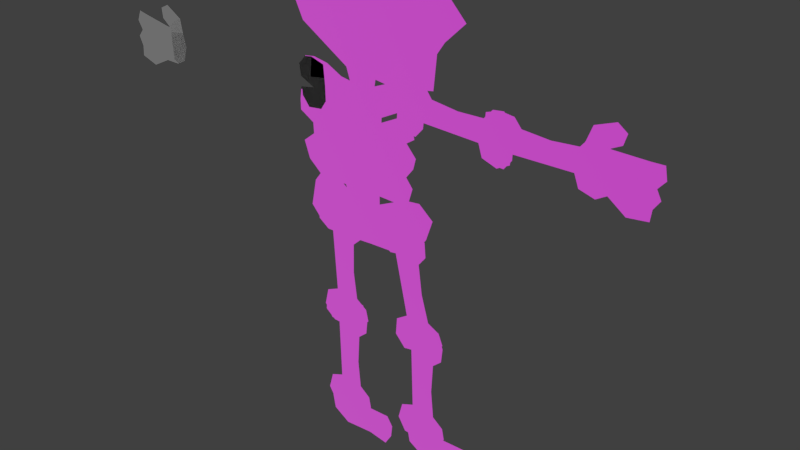 # Source: 03_Skeleton_Animated.blend  (saved by Blender 2.79.0; exported with 4.5.12 LTS)
import bpy
from mathutils import Matrix  # noqa: F401  (used for matrix-valued properties, if any)

bpy.ops.wm.read_factory_settings(use_empty=True)
scene = bpy.context.scene
scene.name = 'Scene'

# ---- collections
col_collection_1 = bpy.data.collections.new('Collection 1'); scene.collection.children.link(col_collection_1)

# ---- images (referenced by path relative to the original .blend; pixels are not part of the script)
import os
ASSET_DIR = os.environ.get("B2B_ASSET_DIR", "")  # directory of the original .blend (textures are referenced by path, not embedded)
HERE = os.path.dirname(os.path.abspath(__file__))  # packed textures are extracted next to this script under _unpacked/

def load_image(name, relpath, width, height, colorspace="sRGB"):
    """Load a texture the original file referenced (path relative to the .blend, or extracted next to this script)."""
    p = next((c for c in (os.path.join(HERE, relpath), os.path.join(ASSET_DIR, relpath)) if relpath and os.path.exists(c)), "")
    if p:
        img = bpy.data.images.load(p, check_existing=True)
        img.name = name
    else:  # same state as the original file: an image datablock whose file is absent (Cycles renders it pink)
        img = bpy.data.images.new(name, width, height)
        img.source = "FILE"
        img.filepath = "//" + (relpath or name)
    img.colorspace_settings.name = colorspace
    return img
img_skeleton_png = load_image('Skeleton.png', 'Skeleton.png', 1024, 1024, 'sRGB')

# ---- materials (node trees are filled in below, after node groups)
mat_material_001 = bpy.data.materials.new('Material.001')
mat_material_001.alpha_threshold = 0.0
mat_material_001.roughness = 0.5

# ---- node groups
ng_alphablend = bpy.data.node_groups.new('AlphaBlend', 'ShaderNodeTree')
_s = ng_alphablend.interface.new_socket(name='Shader', in_out='OUTPUT', socket_type='NodeSocketShader')
_s = ng_alphablend.interface.new_socket(name='Shader', in_out='INPUT', socket_type='NodeSocketShader')
_s = ng_alphablend.interface.new_socket(name='Alpha', in_out='INPUT', socket_type='NodeSocketFloat')
_s.subtype = 'FACTOR'
_s.default_value = 1.0
_s.min_value = 0.0
_s.max_value = 1.0
_N = ng_alphablend.nodes; _L = ng_alphablend.links
n0 = _N.new('ShaderNodeBsdfTransparent'); n0.name = 'Transparent BSDF'; n0.location = (-147, -61)
n1 = _N.new('NodeGroupInput'); n1.name = 'Group Input'; n1.location = (-291, 147)
n2 = _N.new('NodeGroupOutput'); n2.name = 'Group Output'; n2.location = (345, -29)
n3 = _N.new('ShaderNodeMixShader'); n3.name = 'Mix Shader'; n3.location = (137, -24)
_L.new(n0.outputs[0], n3.inputs[1])
_L.new(n3.outputs[0], n2.inputs[0])
_L.new(n1.outputs[0], n3.inputs[2])
_L.new(n1.outputs[1], n3.inputs[0])
n2.is_active_output = True
ng_emissive = bpy.data.node_groups.new('Emissive', 'ShaderNodeTree')
_s = ng_emissive.interface.new_socket(name='Emission', in_out='OUTPUT', socket_type='NodeSocketShader')
_s = ng_emissive.interface.new_socket(name='Color', in_out='INPUT', socket_type='NodeSocketColor')
_s.default_value = (0.8, 0.8, 0.8, 1.0)
_s = ng_emissive.interface.new_socket(name='Factor', in_out='INPUT', socket_type='NodeSocketColor')
_N = ng_emissive.nodes; _L = ng_emissive.links
n0 = _N.new('NodeGroupOutput'); n0.name = 'Group Output'; n0.location = (261, -8)
n1 = _N.new('NodeGroupInput'); n1.name = 'Group Input'; n1.location = (-483, 17)
n2 = _N.new('ShaderNodeMix'); n2.name = 'Mix'; n2.location = (-211, 6)
n2.data_type = 'RGBA'
n2.blend_type = 'MULTIPLY'
n2.inputs[0].default_value = 1.0
n3 = _N.new('ShaderNodeEmission'); n3.name = 'Emission'; n3.location = (6, 10)
_L.new(n3.outputs[0], n0.inputs[0])
_L.new(n2.outputs[2], n3.inputs[0])
_L.new(n1.outputs[0], n2.inputs[6])
_L.new(n1.outputs[1], n2.inputs[7])
n0.is_active_output = True
ng_alphamask = bpy.data.node_groups.new('AlphaMask', 'ShaderNodeTree')
_s = ng_alphamask.interface.new_socket(name='Shader', in_out='OUTPUT', socket_type='NodeSocketShader')
_s = ng_alphamask.interface.new_socket(name='Shader', in_out='INPUT', socket_type='NodeSocketShader')
_s = ng_alphamask.interface.new_socket(name='Alpha', in_out='INPUT', socket_type='NodeSocketFloat')
_s.default_value = 1.0
_s.min_value = 0.0
_s.max_value = 1.0
_s = ng_alphamask.interface.new_socket(name='AlphaCutoff', in_out='INPUT', socket_type='NodeSocketFloat')
_s.default_value = 0.5
_s.min_value = 0.0
_s.max_value = 1.0
_N = ng_alphamask.nodes; _L = ng_alphamask.links
n0 = _N.new('NodeGroupOutput'); n0.name = 'Group Output'; n0.location = (308, -58)
n1 = _N.new('ShaderNodeMath'); n1.name = 'Math'; n1.location = (-117, 182)
n1.operation = 'LESS_THAN'
n2 = _N.new('ShaderNodeBsdfTransparent'); n2.name = 'Transparent BSDF'; n2.location = (-124, -163)
n3 = _N.new('NodeGroupInput'); n3.name = 'Group Input'; n3.location = (-364, 23)
n4 = _N.new('ShaderNodeMixShader'); n4.name = 'Mix Shader'; n4.location = (105, -44)
_L.new(n2.outputs[0], n4.inputs[2])
_L.new(n3.outputs[0], n4.inputs[1])
_L.new(n3.outputs[1], n1.inputs[0])
_L.new(n3.outputs[2], n1.inputs[1])
_L.new(n4.outputs[0], n0.inputs[0])
_L.new(n1.outputs[0], n4.inputs[0])
n0.is_active_output = True
ng_specular = bpy.data.node_groups.new('Specular', 'ShaderNodeTree')
_s = ng_specular.interface.new_socket(name='Shader', in_out='OUTPUT', socket_type='NodeSocketShader')
_s = ng_specular.interface.new_socket(name='Normal', in_out='INPUT', socket_type='NodeSocketVector')
_s.min_value = -1.0
_s.max_value = 1.0
_s.hide_value = True
_s = ng_specular.interface.new_socket(name='Roughness', in_out='INPUT', socket_type='NodeSocketFloat')
_s.min_value = 0.0
_s.max_value = 1.0
_N = ng_specular.nodes; _L = ng_specular.links
n0 = _N.new('NodeGroupOutput'); n0.name = 'Group Output'; n0.location = (320, 0)
n1 = _N.new('ShaderNodeBsdfAnisotropic'); n1.name = 'Glossy BSDF'; n1.location = (96, 28)
n1.distribution = 'GGX'
n1.inputs[0].default_value = (1.0, 1.0, 1.0, 1.0)
n2 = _N.new('ShaderNodeMath'); n2.name = 'Math'; n2.location = (-112, -91)
n2.operation = 'POWER'
n2.use_clamp = True
n2.inputs[1].default_value = 2.0
n3 = _N.new('NodeGroupInput'); n3.name = 'Group Input'; n3.location = (-656, 59)
n4 = _N.new('ShaderNodeMath'); n4.name = 'Math.001'; n4.location = (0, 0)
n4.operation = 'POWER'
_L.new(n1.outputs[0], n0.inputs[0])
_L.new(n3.outputs[0], n1.inputs[4])
_L.new(n3.outputs[1], n2.inputs[0])
_L.new(n2.outputs[0], n4.inputs[0])
_L.new(n4.outputs[0], n1.inputs[1])
n0.is_active_output = True
ng_lambert = bpy.data.node_groups.new('Lambert', 'ShaderNodeTree')
_s = ng_lambert.interface.new_socket(name='Shader', in_out='OUTPUT', socket_type='NodeSocketShader')
_s = ng_lambert.interface.new_socket(name='Color', in_out='INPUT', socket_type='NodeSocketColor')
_s.default_value = (1.0, 1.0, 1.0, 1.0)
_s = ng_lambert.interface.new_socket(name='Normal', in_out='INPUT', socket_type='NodeSocketVector')
_s.default_value = (0.0, 1.0, 0.0)
_s.min_value = -1.0
_s.max_value = 1.0
_s.hide_value = True
_s = ng_lambert.interface.new_socket(name='Metallic', in_out='INPUT', socket_type='NodeSocketFloat')
_s.min_value = 0.0
_s.max_value = 1.0
_N = ng_lambert.nodes; _L = ng_lambert.links
n0 = _N.new('NodeGroupOutput'); n0.name = 'Group Output'; n0.location = (598, 215)
n1 = _N.new('ShaderNodeMix'); n1.name = 'Mix.001'; n1.location = (99, 184)
n1.data_type = 'RGBA'
n1.blend_type = 'MULTIPLY'
n1.inputs[7].default_value = (1.0, 1.0, 1.0, 1.0)
n2 = _N.new('ShaderNodeMath'); n2.name = 'Math'; n2.location = (-165, -52)
n2.operation = 'SUBTRACT'
n2.inputs[0].default_value = 1.0
n3 = _N.new('ShaderNodeBsdfDiffuse'); n3.name = 'Diffuse BSDF.001'; n3.location = (360, 374)
n4 = _N.new('NodeGroupInput'); n4.name = 'Group Input'; n4.location = (-584, 199)
_L.new(n4.outputs[1], n3.inputs[2])
_L.new(n4.outputs[2], n2.inputs[1])
_L.new(n3.outputs[0], n0.inputs[0])
_L.new(n2.outputs[0], n1.inputs[0])
_L.new(n1.outputs[2], n3.inputs[0])
_L.new(n4.outputs[0], n1.inputs[6])
n0.is_active_output = True
ng_fresnel = bpy.data.node_groups.new('Fresnel', 'ShaderNodeTree')
_s = ng_fresnel.interface.new_socket(name='Fresnel', in_out='OUTPUT', socket_type='NodeSocketFloat')
_s.min_value = 0.0
_s.max_value = 0.0
_s = ng_fresnel.interface.new_socket(name='F0', in_out='INPUT', socket_type='NodeSocketFloat')
_s.default_value = 0.04
_s.min_value = 0.0
_s.max_value = 1.0
_N = ng_fresnel.nodes; _L = ng_fresnel.links
n0 = _N.new('ShaderNodeMath'); n0.name = 'Math.001'; n0.location = (-97, -133)
n0.operation = 'SUBTRACT'
n0.inputs[0].default_value = 1.0
n1 = _N.new('ShaderNodeMath'); n1.name = 'Math.002'; n1.location = (94, -134)
n1.operation = 'POWER'
n1.inputs[1].default_value = 5.0
n2 = _N.new('ShaderNodeMath'); n2.name = 'Math.003'; n2.location = (301, 5)
n2.operation = 'MULTIPLY'
n3 = _N.new('ShaderNodeMath'); n3.name = 'Math.004'; n3.location = (497, 142)
n4 = _N.new('ShaderNodeMath'); n4.name = 'Math'; n4.location = (21, 48)
n4.operation = 'SUBTRACT'
n4.inputs[0].default_value = 1.0
n5 = _N.new('NodeGroupOutput'); n5.name = 'Group Output'; n5.location = (733, 0)
n6 = _N.new('ShaderNodeVectorMath'); n6.name = 'Vector Math'; n6.location = (-286, -138)
n6.operation = 'DOT_PRODUCT'
n7 = _N.new('NodeGroupInput'); n7.name = 'Group Input'; n7.location = (-789, 208)
n8 = _N.new('ShaderNodeNewGeometry'); n8.name = 'Geometry'; n8.location = (-673, -98)
_L.new(n0.outputs[0], n1.inputs[0])
_L.new(n1.outputs[0], n2.inputs[1])
_L.new(n4.outputs[0], n2.inputs[0])
_L.new(n2.outputs[0], n3.inputs[1])
_L.new(n3.outputs[0], n5.inputs[0])
_L.new(n6.outputs[1], n0.inputs[1])
_L.new(n7.outputs[0], n4.inputs[1])
_L.new(n7.outputs[0], n3.inputs[0])
_L.new(n8.outputs[1], n6.inputs[0])
_L.new(n8.outputs[4], n6.inputs[1])
n5.is_active_output = True
ng_occlusion = bpy.data.node_groups.new('Occlusion', 'ShaderNodeTree')
_s = ng_occlusion.interface.new_socket(name='Shader', in_out='OUTPUT', socket_type='NodeSocketShader')
_s = ng_occlusion.interface.new_socket(name='Shader', in_out='INPUT', socket_type='NodeSocketShader')
_s = ng_occlusion.interface.new_socket(name='Normal', in_out='INPUT', socket_type='NodeSocketVector')
_s.default_value = (0.0, 1.0, 0.0)
_s.min_value = -1.0
_s.max_value = 1.0
_s.hide_value = True
_s = ng_occlusion.interface.new_socket(name='Occlusion', in_out='INPUT', socket_type='NodeSocketFloat')
_s.subtype = 'FACTOR'
_s.default_value = 1.0
_s.min_value = 0.0
_s.max_value = 1.0
_s = ng_occlusion.interface.new_socket(name='Strength', in_out='INPUT', socket_type='NodeSocketFloat')
_s.subtype = 'FACTOR'
_s.min_value = 0.0
_s.max_value = 1.0
_N = ng_occlusion.nodes; _L = ng_occlusion.links
n0 = _N.new('NodeGroupOutput'); n0.name = 'Group Output'; n0.location = (412, -21)
n1 = _N.new('ShaderNodeBsdfDiffuse'); n1.name = 'Diffuse BSDF'; n1.location = (-246, 91)
n1.inputs[0].default_value = (0.0, 0.0, 0.0, 1.0)
n2 = _N.new('ShaderNodeMixShader'); n2.name = 'Mix Shader.001'; n2.location = (-23, 251)
n3 = _N.new('ShaderNodeMixShader'); n3.name = 'Mix Shader'; n3.location = (186, -19)
n4 = _N.new('NodeGroupInput'); n4.name = 'Group Input'; n4.location = (-766, 23)
_L.new(n3.outputs[0], n0.inputs[0])
_L.new(n1.outputs[0], n2.inputs[2])
_L.new(n2.outputs[0], n3.inputs[1])
_L.new(n4.outputs[0], n2.inputs[1])
_L.new(n4.outputs[1], n1.inputs[2])
_L.new(n4.outputs[2], n2.inputs[0])
_L.new(n4.outputs[3], n3.inputs[0])
_L.new(n4.outputs[0], n3.inputs[2])
n0.is_active_output = True
ng_gltf_metallic_roughness = bpy.data.node_groups.new('glTF Metallic Roughness', 'ShaderNodeTree')
_s = ng_gltf_metallic_roughness.interface.new_socket(name='Shader', in_out='OUTPUT', socket_type='NodeSocketShader')
_s = ng_gltf_metallic_roughness.interface.new_socket(name='BaseColor', in_out='INPUT', socket_type='NodeSocketColor')
_s.default_value = (1.0, 1.0, 1.0, 1.0)
_s = ng_gltf_metallic_roughness.interface.new_socket(name='BaseColorFactor', in_out='INPUT', socket_type='NodeSocketColor')
_s.default_value = (1.0, 1.0, 1.0, 1.0)
_s = ng_gltf_metallic_roughness.interface.new_socket(name='MetallicRoughness', in_out='INPUT', socket_type='NodeSocketColor')
_s.default_value = (1.0, 1.0, 1.0, 1.0)
_s = ng_gltf_metallic_roughness.interface.new_socket(name='MetallicFactor', in_out='INPUT', socket_type='NodeSocketFloat')
_s.subtype = 'FACTOR'
_s.default_value = 1.0
_s.min_value = 0.0
_s.max_value = 1.0
_s = ng_gltf_metallic_roughness.interface.new_socket(name='RoughnessFactor', in_out='INPUT', socket_type='NodeSocketFloat')
_s.subtype = 'FACTOR'
_s.default_value = 1.0
_s.min_value = 0.0
_s.max_value = 1.0
_s = ng_gltf_metallic_roughness.interface.new_socket(name='Normal', in_out='INPUT', socket_type='NodeSocketColor')
_s.default_value = (0.5, 0.5, 1.0, 1.0)
_s = ng_gltf_metallic_roughness.interface.new_socket(name='NormalScale', in_out='INPUT', socket_type='NodeSocketFloat')
_s.default_value = 1.0
_s.min_value = -1e+04
_s.max_value = 1e+04
_s = ng_gltf_metallic_roughness.interface.new_socket(name='Occlusion', in_out='INPUT', socket_type='NodeSocketColor')
_s.default_value = (1.0, 1.0, 1.0, 1.0)
_s = ng_gltf_metallic_roughness.interface.new_socket(name='OcclusionStrength', in_out='INPUT', socket_type='NodeSocketFloat')
_s.subtype = 'FACTOR'
_s.default_value = 1.0
_s.min_value = 0.0
_s.max_value = 1.0
_s = ng_gltf_metallic_roughness.interface.new_socket(name='Emissive', in_out='INPUT', socket_type='NodeSocketColor')
_s.default_value = (1.0, 1.0, 1.0, 1.0)
_s = ng_gltf_metallic_roughness.interface.new_socket(name='EmissiveFactor', in_out='INPUT', socket_type='NodeSocketColor')
_s = ng_gltf_metallic_roughness.interface.new_socket(name='Alpha', in_out='INPUT', socket_type='NodeSocketFloat')
_s.subtype = 'FACTOR'
_s.default_value = 1.0
_s.min_value = 0.0
_s.max_value = 1.0
_s = ng_gltf_metallic_roughness.interface.new_socket(name='AlphaCutoff', in_out='INPUT', socket_type='NodeSocketFloat')
_s.default_value = 0.5
_s.min_value = 0.0
_s.max_value = 1.1
_s = ng_gltf_metallic_roughness.interface.new_socket(name='AlphaMode', in_out='INPUT', socket_type='NodeSocketFloat')
_s.subtype = 'FACTOR'
_s.min_value = 0.0
_s.max_value = 1.0
_s = ng_gltf_metallic_roughness.interface.new_socket(name='DoubleSided', in_out='INPUT', socket_type='NodeSocketFloat')
_s.subtype = 'FACTOR'
_s.min_value = 0.0
_s.max_value = 1.0
_s = ng_gltf_metallic_roughness.interface.new_socket(name='Use COLOR_0', in_out='INPUT', socket_type='NodeSocketFloat')
_s.subtype = 'FACTOR'
_s.min_value = 0.0
_s.max_value = 1.0
_s = ng_gltf_metallic_roughness.interface.new_socket(name='COLOR_0', in_out='INPUT', socket_type='NodeSocketColor')
_N = ng_gltf_metallic_roughness.nodes; _L = ng_gltf_metallic_roughness.links
n0 = _N.new('NodeFrame'); n0.name = 'Frame.001'; n0.location = (-1602, -141)
n0.label = 'Final Metallic'
n0.width = 200
n1 = _N.new('NodeFrame'); n1.name = 'Frame.002'; n1.location = (-1608, -457)
n1.label = 'Final Rougness'
n1.width = 200
n2 = _N.new('NodeFrame'); n2.name = 'Frame.005'; n2.location = (-1842, 280)
n2.label = 'Final Normal'
n2.width = 1085
n3 = _N.new('NodeFrame'); n3.name = 'Frame  Lambert Cook Torrance'; n3.location = (-462, 794)
n3.label = 'Frame  Lambert Cook Torrance'
n3.width = 1392
n4 = _N.new('NodeFrame'); n4.name = 'Frame'; n4.location = (-2631, 1036)
n4.label = 'Final Base Color'
n4.width = 1161
n5 = _N.new('ShaderNodeAddShader'); n5.name = 'Add Shader.001'; n5.location = (1127, -151)
n6 = _N.new('ShaderNodeGroup'); n6.name = 'Group.001'; n6.location = (1448, -7)
n6.width = 224
n6.node_tree = ng_alphablend
n7 = _N.new('ShaderNodeGroup'); n7.name = 'Group.003'; n7.location = (44, -487)
n7.width = 229
n7.node_tree = ng_emissive
n8 = _N.new('ShaderNodeMath'); n8.name = 'Math'; n8.location = (30, -30)
n8.operation = 'MULTIPLY'
n8.use_clamp = True
n9 = _N.new('ShaderNodeGroup'); n9.name = 'Group.002'; n9.location = (1553, -296)
n9.width = 228
n9.node_tree = ng_alphamask
n10 = _N.new('ShaderNodeMath'); n10.name = 'Math.002'; n10.location = (1294, -207)
n10.operation = 'GREATER_THAN'
n10.use_clamp = True
n11 = _N.new('ShaderNodeMath'); n11.name = 'Math.001'; n11.location = (30, -30)
n11.operation = 'MULTIPLY'
n11.use_clamp = True
n12 = _N.new('ShaderNodeSeparateColor'); n12.name = 'Separate RGB'; n12.location = (-1989, -150)
n13 = _N.new('ShaderNodeVectorMath'); n13.name = 'Vector Math'; n13.location = (915, -164)
n13.operation = 'NORMALIZE'
n13.inputs[1].default_value = (0.5, 0.5, 0.5)
n14 = _N.new('ShaderNodeCombineXYZ'); n14.name = 'Combine XYZ'; n14.location = (713, -202)
n15 = _N.new('ShaderNodeMath'); n15.name = 'Math.004'; n15.location = (493, -211)
n15.operation = 'MULTIPLY'
n16 = _N.new('ShaderNodeMath'); n16.name = 'Math.003'; n16.location = (494, -30)
n16.operation = 'MULTIPLY'
n17 = _N.new('ShaderNodeSeparateXYZ'); n17.name = 'Separate XYZ'; n17.location = (273, -232)
n18 = _N.new('ShaderNodeNormalMap'); n18.name = 'Normal Map'; n18.location = (30, -202)
n19 = _N.new('ShaderNodeSeparateColor'); n19.name = 'Separate RGB.001'; n19.location = (-2102, -468)
n20 = _N.new('ShaderNodeGroup'); n20.name = 'Group.005'; n20.location = (30, -649)
n20.width = 258
n20.node_tree = ng_specular
n21 = _N.new('ShaderNodeGroup'); n21.name = 'Group.007'; n21.location = (31, -483)
n21.width = 260
n21.node_tree = ng_lambert
n22 = _N.new('ShaderNodeMath'); n22.name = 'Math.008'; n22.location = (906, -146)
n23 = _N.new('ShaderNodeMixShader'); n23.name = 'Mix Shader'; n23.location = (1222, -395)
n24 = _N.new('ShaderNodeGroup'); n24.name = 'Metal'; n24.location = (31, -350)
n24.label = 'Metal'
n24.width = 264
n24.node_tree = ng_fresnel
n25 = _N.new('ShaderNodeGroup'); n25.name = 'Dielectric'; n25.location = (36, -215)
n25.label = 'Dielectric'
n25.width = 257
n25.node_tree = ng_fresnel
n25.inputs[0].default_value = 0.04
n26 = _N.new('ShaderNodeMath'); n26.name = 'Math.005'; n26.location = (662, -54)
n26.operation = 'MULTIPLY'
n27 = _N.new('ShaderNodeMath'); n27.name = 'Math.006'; n27.location = (659, -245)
n27.operation = 'MULTIPLY'
n28 = _N.new('ShaderNodeMath'); n28.name = 'Math.007'; n28.location = (370, -30)
n28.operation = 'SUBTRACT'
n28.inputs[0].default_value = 1.0
n29 = _N.new('ShaderNodeGroup'); n29.name = 'Group.004'; n29.location = (570, -596)
n29.width = 228
n29.node_tree = ng_occlusion
n30 = _N.new('ShaderNodeMixShader'); n30.name = 'Mix Shader.003'; n30.location = (1897, -139)
n31 = _N.new('NodeGroupOutput'); n31.name = 'Group Output'; n31.location = (2614, -154)
n32 = _N.new('ShaderNodeGroup'); n32.name = 'Group'; n32.location = (2083, -696)
n32.node_tree = ng_alphamask
n32.inputs[1].default_value = 0.0
n32.inputs[2].default_value = 0.5
n33 = _N.new('ShaderNodeMixShader'); n33.name = 'Mix Shader.001'; n33.location = (2335, -399)
n34 = _N.new('ShaderNodeMath'); n34.name = 'Math.010'; n34.location = (1867, -486)
n34.operation = 'MAXIMUM'
n34.use_clamp = True
n35 = _N.new('ShaderNodeMath'); n35.name = 'Math.009'; n35.location = (1427, -530)
n35.operation = 'GREATER_THAN'
n35.use_clamp = True
n36 = _N.new('ShaderNodeMath'); n36.name = 'Math.011'; n36.location = (1655, -683)
n36.operation = 'SUBTRACT'
n36.use_clamp = True
n36.inputs[0].default_value = 1.0
n37 = _N.new('ShaderNodeNewGeometry'); n37.name = 'Geometry'; n37.location = (1432, -730)
n38 = _N.new('ShaderNodeRGBToBW'); n38.name = 'RGB to BW'; n38.location = (991, -359)
n38.label = 'TODO: Check if OK.'
n39 = _N.new('ShaderNodeMix'); n39.name = 'Mix'; n39.location = (823, -274)
n39.data_type = 'RGBA'
n39.blend_type = 'MULTIPLY'
n39.clamp_result = True
n39.inputs[0].default_value = 1.0
n40 = _N.new('ShaderNodeRGB'); n40.name = 'RGB'; n40.location = (30, -30)
n40.outputs[0].default_value = (1.0, 1.0, 1.0, 1.0)
n41 = _N.new('ShaderNodeMath'); n41.name = 'Math.013'; n41.location = (179, -369)
n41.operation = 'GREATER_THAN'
n41.use_clamp = True
n41.inputs[1].default_value = 0.4
n42 = _N.new('ShaderNodeMix'); n42.name = 'Mix.001'; n42.location = (597, -309)
n42.data_type = 'RGBA'
n42.blend_type = 'MULTIPLY'
n42.clamp_result = True
n42.inputs[0].default_value = 1.0
n43 = _N.new('NodeGroupInput'); n43.name = 'Group Input'; n43.location = (-2667, -3)
n44 = _N.new('ShaderNodeMix'); n44.name = 'Mix.002'; n44.location = (358, -173)
n44.data_type = 'RGBA'
n44.blend_type = 'MULTIPLY'
n44.clamp_result = True
n8.parent = n0
n11.parent = n1
n13.parent = n2
n14.parent = n2
n15.parent = n2
n16.parent = n2
n17.parent = n2
n18.parent = n2
n20.parent = n3
n21.parent = n3
n22.parent = n3
n23.parent = n3
n24.parent = n3
n25.parent = n3
n26.parent = n3
n27.parent = n3
n28.parent = n3
n29.parent = n3
n38.parent = n4
n39.parent = n4
n40.parent = n4
n41.parent = n4
n42.parent = n4
n44.parent = n4
_L.new(n21.outputs[0], n29.inputs[0])
_L.new(n7.outputs[0], n5.inputs[1])
_L.new(n43.outputs[8], n29.inputs[3])
_L.new(n43.outputs[9], n7.inputs[0])
_L.new(n43.outputs[10], n7.inputs[1])
_L.new(n8.outputs[0], n21.inputs[2])
_L.new(n5.outputs[0], n6.inputs[0])
_L.new(n29.outputs[0], n23.inputs[1])
_L.new(n43.outputs[0], n39.inputs[6])
_L.new(n39.outputs[2], n21.inputs[0])
_L.new(n20.outputs[0], n23.inputs[2])
_L.new(n39.outputs[2], n38.inputs[0])
_L.new(n43.outputs[3], n8.inputs[1])
_L.new(n43.outputs[4], n11.inputs[1])
_L.new(n11.outputs[0], n20.inputs[1])
_L.new(n5.outputs[0], n9.inputs[0])
_L.new(n43.outputs[11], n6.inputs[1])
_L.new(n43.outputs[11], n9.inputs[1])
_L.new(n43.outputs[12], n9.inputs[2])
_L.new(n6.outputs[0], n30.inputs[1])
_L.new(n9.outputs[0], n30.inputs[2])
_L.new(n43.outputs[13], n10.inputs[0])
_L.new(n10.outputs[0], n30.inputs[0])
_L.new(n13.outputs[0], n21.inputs[1])
_L.new(n13.outputs[0], n20.inputs[0])
_L.new(n13.outputs[0], n29.inputs[1])
_L.new(n14.outputs[0], n13.inputs[0])
_L.new(n43.outputs[6], n16.inputs[1])
_L.new(n17.outputs[0], n16.inputs[0])
_L.new(n16.outputs[0], n14.inputs[0])
_L.new(n17.outputs[2], n14.inputs[2])
_L.new(n15.outputs[0], n14.inputs[1])
_L.new(n17.outputs[1], n15.inputs[0])
_L.new(n43.outputs[6], n15.inputs[1])
_L.new(n38.outputs[0], n24.inputs[0])
_L.new(n23.outputs[0], n5.inputs[0])
_L.new(n24.outputs[0], n27.inputs[0])
_L.new(n8.outputs[0], n27.inputs[1])
_L.new(n8.outputs[0], n28.inputs[1])
_L.new(n25.outputs[0], n26.inputs[0])
_L.new(n28.outputs[0], n26.inputs[1])
_L.new(n26.outputs[0], n22.inputs[0])
_L.new(n27.outputs[0], n22.inputs[1])
_L.new(n22.outputs[0], n23.inputs[0])
_L.new(n43.outputs[2], n12.inputs[0])
_L.new(n18.outputs[0], n17.inputs[0])
_L.new(n43.outputs[5], n18.inputs[1])
_L.new(n43.outputs[7], n19.inputs[0])
_L.new(n19.outputs[0], n29.inputs[2])
_L.new(n12.outputs[1], n11.inputs[0])
_L.new(n12.outputs[2], n8.inputs[0])
_L.new(n43.outputs[14], n35.inputs[0])
_L.new(n33.outputs[0], n31.inputs[0])
_L.new(n30.outputs[0], n33.inputs[2])
_L.new(n32.outputs[0], n33.inputs[1])
_L.new(n35.outputs[0], n34.inputs[0])
_L.new(n34.outputs[0], n33.inputs[0])
_L.new(n36.outputs[0], n34.inputs[1])
_L.new(n37.outputs[6], n36.inputs[1])
_L.new(n43.outputs[1], n42.inputs[6])
_L.new(n42.outputs[2], n39.inputs[7])
_L.new(n40.outputs[0], n44.inputs[6])
_L.new(n44.outputs[2], n42.inputs[7])
_L.new(n43.outputs[15], n41.inputs[0])
_L.new(n41.outputs[0], n44.inputs[0])
_L.new(n43.outputs[16], n44.inputs[7])
n31.is_active_output = True

# ---- material node trees
mat_material_001.use_nodes = True; mat_material_001.node_tree.nodes.clear()
_N = mat_material_001.node_tree.nodes; _L = mat_material_001.node_tree.links
n0 = _N.new('ShaderNodeOutputMaterial'); n0.name = 'Material Output'; n0.location = (300, 300)
n1 = _N.new('ShaderNodeGroup'); n1.name = 'Group'; n1.location = (50, 397)
n1.node_tree = ng_gltf_metallic_roughness
n1.inputs[1].default_value = (1.0, 1.0, 1.0, 1.0)
n1.inputs[2].default_value = (1.0, 1.0, 1.0, 1.0)
n1.inputs[3].default_value = 1.0
n1.inputs[4].default_value = 1.0
n1.inputs[5].default_value = (0.5, 0.5, 1.0, 1.0)
n1.inputs[6].default_value = 1.0
n1.inputs[7].default_value = (1.0, 1.0, 1.0, 1.0)
n1.inputs[8].default_value = 1.0
n1.inputs[9].default_value = (1.0, 1.0, 1.0, 1.0)
n1.inputs[10].default_value = (0.0, 0.0, 0.0, 1.0)
n1.inputs[12].default_value = 0.5
n1.inputs[13].default_value = 0.0
n1.inputs[14].default_value = 0.0
n1.inputs[15].default_value = 0.0
n1.inputs[16].default_value = (0.0, 0.0, 0.0, 1.0)
n2 = _N.new('ShaderNodeTexImage'); n2.name = 'Image Texture'; n2.location = (-318, 369)
n2.width = 140
n2.image = img_skeleton_png
_L.new(n1.outputs[0], n0.inputs[0])
_L.new(n2.outputs[0], n1.inputs[0])
_L.new(n2.outputs[1], n1.inputs[11])
n0.is_active_output = True

# ---- world
world_world = bpy.data.worlds.new('World'); scene.world = world_world
world_world.color = (0.05088, 0.05088, 0.05088)
world_world.use_sun_shadow = False
world_world.sun_shadow_jitter_overblur = 0.0
world_world.cycles.sampling_method = 'MANUAL'

# ---- meshes
me_hipsmesh = bpy.data.meshes.new('HipsMesh')
me_hipsmesh.from_pydata([(-0.2675, 0.0004588, 1.939), (-0.3134, 0.0004588, 2.049), (-0.197, 0.0004588, 2.123), (0.06761, 0.0004588, 2.126), (0.03233, 0.0004588, 1.992), (0.03233, 0.0004588, 1.9), (0.2511, 0.0004588, 1.999), (0.3781, 0.0004588, 2.013), (0.491, 0.0004588, 1.918), (0.438, 0.0004587, 1.763), (0.3393, 0.0004587, 1.629), (0.1946, 0.0004587, 1.576), (-0.05587, 0.0004587, 1.569), (-0.3169, 0.0004587, 1.555), (-0.5145, 0.0004587, 1.597), (-0.6097, 0.0004587, 1.706), (-0.5674, 0.0004588, 1.911), (-0.4827, 0.0004588, 2.02), (-0.3734, 0.0004588, 2.01)], [], [(2, 4, 3), (1, 4, 2), (0, 4, 1), (16, 18, 17), (6, 8, 7), (16, 0, 18), (5, 8, 6), (0, 5, 4), (16, 5, 0), (5, 9, 8), (15, 5, 16), (15, 9, 5), (15, 10, 9), (14, 10, 15), (14, 11, 10), (13, 12, 14), (12, 11, 14)])
_uv = me_hipsmesh.uv_layers.new(name='UVMap')
_uv.uv.foreach_set('vector', [0.6487, 0.2819, 0.7126, 0.2455, 0.7225, 0.2829, 0.6162, 0.2613, 0.7126, 0.2455, 0.6487, 0.2819, 0.629, 0.2307, 0.7126, 0.2455, 0.6162, 0.2613, 0.5453, 0.2229, 0.5994, 0.2504, 0.5689, 0.2534, 0.7737, 0.2475, 0.8406, 0.2248, 0.8091, 0.2514, 0.5453, 0.2229, 0.629, 0.2307, 0.5994, 0.2504, 0.7126, 0.2199, 0.8406, 0.2248, 0.7737, 0.2475, 0.629, 0.2307, 0.7126, 0.2199, 0.7126, 0.2455, 0.5453, 0.2229, 0.7126, 0.2199, 0.629, 0.2307, 0.7126, 0.2199, 0.8258, 0.1815, 0.8406, 0.2248, 0.5335, 0.1658, 0.7126, 0.2199, 0.5453, 0.2229, 0.5335, 0.1658, 0.8258, 0.1815, 0.7126, 0.2199, 0.5335, 0.1658, 0.7983, 0.1441, 0.8258, 0.1815, 0.5601, 0.1353, 0.7983, 0.1441, 0.5335, 0.1658, 0.5601, 0.1353, 0.7579, 0.1294, 0.7983, 0.1441, 0.6152, 0.1235, 0.688, 0.1274, 0.5601, 0.1353, 0.688, 0.1274, 0.7579, 0.1294, 0.5601, 0.1353])
me_hipsmesh.materials.append(mat_material_001)
me_hipsmesh.use_remesh_preserve_volume = False
me_hipsmesh.use_remesh_preserve_attributes = False
me_hipsmesh.use_mirror_vertex_groups = False
me_hipsmesh.update()
me_torsomesh = bpy.data.meshes.new('TorsoMesh')
me_torsomesh.from_pydata([(-0.2184, 0.0004588, 2.733), (-0.2564, 0.0004588, 2.851), (-0.263, 0.0004588, 2.961), (-0.1445, 0.0004588, 3.013), (-0.01644, 0.0004588, 2.944), (0.01505, 0.0004588, 2.841), (-0.002692, 0.0004588, 2.743), (0.2231, 0.0004588, 2.833), (0.3676, 0.0004588, 2.828), (0.3175, 0.0004588, 2.713), (0.2044, 0.0004588, 2.614), (0.05512, 0.0004588, 2.539), (0.05382, 0.0004588, 2.504), (0.2282, 0.0004588, 2.589), (0.3022, 0.0004588, 2.587), (0.3328, 0.0004588, 2.457), (0.2676, 0.0004588, 2.415), (0.3456, 0.0004588, 2.327), (0.325, 0.0004588, 2.247), (0.2657, 0.0004588, 2.172), (0.3197, 0.0004588, 2.103), (0.2876, 0.0004588, 1.998), (0.1625, 0.0004588, 1.957), (-0.1583, 0.0004588, 1.968), (-0.3175, 0.0004588, 1.96), (-0.5113, 0.0004588, 1.971), (-0.6173, 0.0004588, 2.063), (-0.662, 0.0004588, 2.192), (-0.5675, 0.0004588, 2.266), (-0.5715, 0.0004588, 2.347), (-0.6855, 0.0004588, 2.415), (-0.6861, 0.0004588, 2.495), (-0.6721, 0.0004588, 2.587), (-0.5549, 0.0004588, 2.608), (-0.6728, 0.0004588, 2.665), (-0.6836, 0.0004588, 2.754), (-0.6211, 0.0004588, 2.822), (-0.5395, 0.0004588, 2.833), (-0.4203, 0.0004588, 2.811), (-0.2956, 0.0004588, 2.746)], [], [(2, 4, 3), (1, 4, 2), (1, 5, 4), (0, 5, 1), (0, 6, 5), (6, 8, 7), (6, 9, 8), (36, 38, 37), (35, 38, 36), (35, 39, 38), (0, 9, 6), (35, 0, 39), (34, 0, 35), (34, 9, 0), (34, 10, 9), (33, 10, 34), (33, 11, 10), (12, 14, 13), (12, 15, 14), (32, 11, 33), (31, 11, 32), (31, 12, 11), (31, 15, 12), (30, 15, 31), (30, 16, 15), (30, 17, 16), (29, 17, 30), (29, 18, 17), (28, 18, 29), (28, 19, 18), (27, 19, 28), (27, 20, 19), (26, 20, 27), (26, 21, 20), (25, 21, 26), (25, 23, 21), (23, 22, 21), (25, 24, 23)])
_uv = me_torsomesh.uv_layers.new(name='UVMap')
_uv.uv.foreach_set('vector', [0.6487, 0.5899, 0.7176, 0.588, 0.6811, 0.6057, 0.6516, 0.5594, 0.7176, 0.588, 0.6487, 0.5899, 0.6516, 0.5594, 0.7274, 0.5594, 0.7176, 0.588, 0.6634, 0.5269, 0.7274, 0.5594, 0.6516, 0.5594, 0.6634, 0.5269, 0.7235, 0.5319, 0.7274, 0.5594, 0.7235, 0.5319, 0.8258, 0.5594, 0.7855, 0.5594, 0.7235, 0.5319, 0.813, 0.5269, 0.8258, 0.5594, 0.5502, 0.5476, 0.6063, 0.5466, 0.5729, 0.5516, 0.5335, 0.5279, 0.6063, 0.5466, 0.5502, 0.5476, 0.5335, 0.5279, 0.6418, 0.5299, 0.6063, 0.5466, 0.6634, 0.5269, 0.813, 0.5269, 0.7235, 0.5319, 0.5335, 0.5279, 0.6634, 0.5269, 0.6418, 0.5299, 0.5374, 0.5033, 0.6634, 0.5269, 0.5335, 0.5279, 0.5374, 0.5033, 0.813, 0.5269, 0.6634, 0.5269, 0.5374, 0.5033, 0.7825, 0.4981, 0.813, 0.5269, 0.5709, 0.4886, 0.7825, 0.4981, 0.5374, 0.5033, 0.5709, 0.4886, 0.7417, 0.4758, 0.7825, 0.4981, 0.7417, 0.4659, 0.8101, 0.4915, 0.7894, 0.4915, 0.7417, 0.4659, 0.8199, 0.4558, 0.8101, 0.4915, 0.5384, 0.4817, 0.7417, 0.4758, 0.5709, 0.4886, 0.5355, 0.4558, 0.7417, 0.4758, 0.5384, 0.4817, 0.5355, 0.4558, 0.7417, 0.4659, 0.7417, 0.4758, 0.5355, 0.4558, 0.8199, 0.4558, 0.7417, 0.4659, 0.5364, 0.4335, 0.8199, 0.4558, 0.5355, 0.4558, 0.5364, 0.4335, 0.8022, 0.4433, 0.8199, 0.4558, 0.5364, 0.4335, 0.8248, 0.4197, 0.8022, 0.4433, 0.5689, 0.4157, 0.8248, 0.4197, 0.5364, 0.4335, 0.5689, 0.4157, 0.8199, 0.3971, 0.8248, 0.4197, 0.5709, 0.3931, 0.8199, 0.3971, 0.5689, 0.4157, 0.5709, 0.3931, 0.8042, 0.3754, 0.8199, 0.3971, 0.5453, 0.3715, 0.8042, 0.3754, 0.5709, 0.3931, 0.5453, 0.3715, 0.8199, 0.3567, 0.8042, 0.3754, 0.5591, 0.336, 0.8199, 0.3567, 0.5453, 0.3715, 0.5591, 0.336, 0.812, 0.3272, 0.8199, 0.3567, 0.5896, 0.3114, 0.812, 0.3272, 0.5591, 0.336, 0.5896, 0.3114, 0.688, 0.3144, 0.812, 0.3272, 0.688, 0.3144, 0.7776, 0.3144, 0.812, 0.3272, 0.5896, 0.3114, 0.6437, 0.3105, 0.688, 0.3144])
me_torsomesh.materials.append(mat_material_001)
me_torsomesh.use_remesh_preserve_volume = False
me_torsomesh.use_remesh_preserve_attributes = False
me_torsomesh.use_mirror_vertex_groups = False
me_torsomesh.update()
me_headmesh = bpy.data.meshes.new('HeadMesh')
me_headmesh.from_pydata([(-0.705, 0.0004589, 3.761), (-0.5295, 0.000459, 3.924), (0.0002336, 0.000459, 3.929), (0.4878, 0.0004589, 3.749), (0.5623, 0.0004589, 3.471), (0.722, 0.0004589, 3.302), (0.5647, 0.0004589, 3.153), (0.5069, 0.0004589, 3.07), (0.482, 0.0004589, 2.824), (0.1587, 0.0004589, 2.769), (-0.2522, 0.0004589, 2.827), (-0.6317, 0.0004589, 3.066), (-0.7629, 0.0004589, 3.338), (-0.7731, 0.0004589, 3.636)], [], [(1, 3, 2), (0, 3, 1), (0, 4, 3), (13, 4, 0), (12, 4, 13), (12, 5, 4), (12, 6, 5), (11, 6, 12), (11, 7, 6), (11, 8, 7), (10, 8, 11), (10, 9, 8)])
_uv = me_headmesh.uv_layers.new(name='UVMap')
_uv.uv.foreach_set('vector', [0.1792, 0.9324, 0.4646, 0.894, 0.3268, 0.9393, 0.1319, 0.8851, 0.4646, 0.894, 0.1792, 0.9324, 0.1319, 0.8851, 0.4882, 0.8172, 0.4646, 0.894, 0.1142, 0.8497, 0.4882, 0.8172, 0.1319, 0.8851, 0.1201, 0.7667, 0.4882, 0.8172, 0.1142, 0.8497, 0.1201, 0.7667, 0.5345, 0.772, 0.4882, 0.8172, 0.1201, 0.7667, 0.4922, 0.7287, 0.5345, 0.772, 0.1595, 0.6923, 0.4922, 0.7287, 0.1201, 0.7667, 0.1595, 0.6923, 0.4769, 0.7051, 0.4922, 0.7287, 0.1595, 0.6923, 0.4725, 0.6362, 0.4769, 0.7051, 0.2677, 0.6293, 0.4725, 0.6362, 0.1595, 0.6923, 0.2677, 0.6293, 0.3829, 0.6175, 0.4725, 0.6362])
me_headmesh.materials.append(mat_material_001)
me_headmesh.use_remesh_preserve_volume = False
me_headmesh.use_remesh_preserve_attributes = False
me_headmesh.use_mirror_vertex_groups = False
me_headmesh.update()
me_rightarmmesh = bpy.data.meshes.new('RightArmMesh')
me_rightarmmesh.from_pydata([(0.1927, 0.0004588, 2.677), (0.211, 0.0004588, 2.824), (0.3208, 0.0004588, 2.852), (0.4207, 0.0004588, 2.834), (0.4705, 0.0004588, 2.766), (0.6762, 0.0004588, 2.739), (0.8703, 0.0004588, 2.743), (0.9351, 0.0004588, 2.814), (1.016, 0.0004588, 2.824), (1.094, 0.0004588, 2.746), (1.088, 0.0004588, 2.623), (1.076, 0.0004588, 2.49), (0.9793, 0.0004588, 2.441), (0.8668, 0.0004588, 2.48), (0.8371, 0.0004588, 2.573), (0.407, 0.0004588, 2.592), (0.4025, 0.0004588, 2.55), (0.3403, 0.0004588, 2.48), (0.228, 0.0004588, 2.497), (0.1857, 0.0004588, 2.566)], [], [(19, 1, 0), (19, 2, 1), (18, 2, 19), (17, 2, 18), (17, 3, 2), (16, 3, 17), (16, 15, 3), (15, 4, 3), (14, 4, 15), (14, 5, 4), (14, 6, 5), (13, 6, 14), (13, 7, 6), (12, 7, 13), (12, 8, 7), (12, 9, 8), (11, 9, 12), (11, 10, 9)])
_uv = me_rightarmmesh.uv_layers.new(name='UVMap')
_uv.uv.foreach_set('vector', [0.1939, 0.5575, 0.2973, 0.5584, 0.2382, 0.5594, 0.1939, 0.5575, 0.313, 0.5161, 0.2973, 0.5584, 0.1683, 0.5378, 0.313, 0.5161, 0.1939, 0.5575, 0.1664, 0.4925, 0.313, 0.5161, 0.1683, 0.5378, 0.1664, 0.4925, 0.3101, 0.4758, 0.313, 0.5161, 0.1969, 0.4709, 0.3101, 0.4758, 0.1664, 0.4925, 0.1969, 0.4709, 0.2136, 0.4709, 0.3101, 0.4758, 0.2136, 0.4709, 0.2855, 0.4531, 0.3101, 0.4758, 0.2244, 0.2996, 0.2855, 0.4531, 0.2136, 0.4709, 0.2244, 0.2996, 0.2835, 0.3705, 0.2855, 0.4531, 0.2244, 0.2996, 0.2933, 0.2937, 0.2835, 0.3705, 0.189, 0.2839, 0.2933, 0.2937, 0.2244, 0.2996, 0.189, 0.2839, 0.3243, 0.2711, 0.2933, 0.2937, 0.1782, 0.2376, 0.3243, 0.2711, 0.189, 0.2839, 0.1782, 0.2376, 0.3317, 0.2396, 0.3243, 0.2711, 0.1782, 0.2376, 0.3042, 0.2052, 0.3317, 0.2396, 0.2018, 0.2012, 0.3042, 0.2052, 0.1782, 0.2376, 0.2018, 0.2012, 0.2549, 0.2022, 0.3042, 0.2052])
me_rightarmmesh.materials.append(mat_material_001)
me_rightarmmesh.use_remesh_preserve_volume = False
me_rightarmmesh.use_remesh_preserve_attributes = False
me_rightarmmesh.use_mirror_vertex_groups = False
me_rightarmmesh.update()
me_rightforearmmesh = bpy.data.meshes.new('RightForearmMesh')
me_rightforearmmesh.from_pydata([(0.8736, 0.0004588, 2.64), (0.8841, 0.0004588, 2.787), (0.9923, 0.0004588, 2.821), (1.093, 0.0004588, 2.808), (1.146, 0.0004588, 2.744), (1.353, 0.0004588, 2.727), (1.547, 0.0004588, 2.742), (1.608, 0.0004588, 2.816), (1.688, 0.0004588, 2.83), (1.77, 0.0004588, 2.757), (1.771, 0.0004588, 2.633), (1.766, 0.0004588, 2.5), (1.672, 0.0004588, 2.446), (1.557, 0.0004588, 2.479), (1.523, 0.0004588, 2.57), (1.092, 0.0004588, 2.566), (1.09, 0.0004588, 2.524), (1.031, 0.0004588, 2.451), (0.9183, 0.0004588, 2.462), (0.8725, 0.0004588, 2.528)], [], [(19, 1, 0), (19, 2, 1), (18, 2, 19), (17, 2, 18), (17, 3, 2), (16, 3, 17), (16, 15, 3), (15, 4, 3), (14, 4, 15), (14, 5, 4), (14, 6, 5), (13, 6, 14), (13, 7, 6), (12, 7, 13), (12, 8, 7), (12, 9, 8), (11, 9, 12), (11, 10, 9)])
_uv = me_rightforearmmesh.uv_layers.new(name='UVMap')
_uv.uv.foreach_set('vector', [0.1939, 0.5575, 0.2973, 0.5584, 0.2382, 0.5594, 0.1939, 0.5575, 0.313, 0.5161, 0.2973, 0.5584, 0.1683, 0.5378, 0.313, 0.5161, 0.1939, 0.5575, 0.1664, 0.4925, 0.313, 0.5161, 0.1683, 0.5378, 0.1664, 0.4925, 0.3101, 0.4758, 0.313, 0.5161, 0.1969, 0.4709, 0.3101, 0.4758, 0.1664, 0.4925, 0.1969, 0.4709, 0.2136, 0.4709, 0.3101, 0.4758, 0.2136, 0.4709, 0.2855, 0.4531, 0.3101, 0.4758, 0.2244, 0.2996, 0.2855, 0.4531, 0.2136, 0.4709, 0.2244, 0.2996, 0.2835, 0.3705, 0.2855, 0.4531, 0.2244, 0.2996, 0.2933, 0.2937, 0.2835, 0.3705, 0.189, 0.2839, 0.2933, 0.2937, 0.2244, 0.2996, 0.189, 0.2839, 0.3243, 0.2711, 0.2933, 0.2937, 0.1782, 0.2376, 0.3243, 0.2711, 0.189, 0.2839, 0.1782, 0.2376, 0.3317, 0.2396, 0.3243, 0.2711, 0.1782, 0.2376, 0.3042, 0.2052, 0.3317, 0.2396, 0.2018, 0.2012, 0.3042, 0.2052, 0.1782, 0.2376, 0.2018, 0.2012, 0.2549, 0.2022, 0.3042, 0.2052])
me_rightforearmmesh.materials.append(mat_material_001)
me_rightforearmmesh.use_remesh_preserve_volume = False
me_rightforearmmesh.use_remesh_preserve_attributes = False
me_rightforearmmesh.use_mirror_vertex_groups = False
me_rightforearmmesh.update()
me_righthandmesh = bpy.data.meshes.new('RightHandMesh')
me_righthandmesh.from_pydata([(1.583, 0.0004588, 2.791), (1.623, 0.0004588, 2.894), (1.772, 0.0004588, 2.949), (1.841, 0.0004588, 2.898), (1.817, 0.0004588, 2.82), (1.736, 0.0004588, 2.78), (1.991, 0.0004588, 2.775), (2.085, 0.0004588, 2.777), (2.102, 0.0004588, 2.687), (2.049, 0.0004588, 2.626), (2.082, 0.0004588, 2.561), (2.036, 0.0004588, 2.495), (2.026, 0.0004588, 2.414), (1.877, 0.0004588, 2.396), (1.74, 0.0004588, 2.497), (1.622, 0.0004588, 2.519), (1.548, 0.0004588, 2.575), (1.538, 0.0004588, 2.696)], [], [(1, 3, 2), (1, 4, 3), (0, 4, 1), (6, 8, 7), (0, 5, 4), (5, 8, 6), (0, 8, 5), (0, 9, 8), (17, 9, 0), (17, 10, 9), (16, 10, 17), (16, 11, 10), (16, 12, 11), (15, 14, 16), (14, 12, 16), (13, 12, 14)])
_uv = me_righthandmesh.uv_layers.new(name='UVMap')
_uv.uv.foreach_set('vector', [0.6752, 0.9107, 0.7343, 0.9245, 0.7126, 0.9344, 0.6752, 0.9107, 0.7323, 0.9019, 0.7343, 0.9245, 0.6703, 0.8802, 0.7323, 0.9019, 0.6752, 0.9107, 0.7825, 0.8999, 0.8179, 0.8822, 0.8081, 0.9058, 0.6703, 0.8802, 0.7126, 0.8861, 0.7323, 0.9019, 0.7126, 0.8861, 0.8179, 0.8822, 0.7825, 0.8999, 0.6703, 0.8802, 0.8179, 0.8822, 0.7126, 0.8861, 0.6703, 0.8802, 0.8071, 0.8625, 0.8179, 0.8822, 0.6634, 0.8517, 0.8071, 0.8625, 0.6703, 0.8802, 0.6634, 0.8517, 0.8199, 0.8468, 0.8071, 0.8625, 0.6733, 0.8192, 0.8199, 0.8468, 0.6634, 0.8517, 0.6733, 0.8192, 0.8111, 0.8261, 0.8199, 0.8468, 0.6733, 0.8192, 0.813, 0.8035, 0.8111, 0.8261, 0.6969, 0.8084, 0.7303, 0.8094, 0.6733, 0.8192, 0.7303, 0.8094, 0.813, 0.8035, 0.6733, 0.8192, 0.7737, 0.7897, 0.813, 0.8035, 0.7303, 0.8094])
me_righthandmesh.materials.append(mat_material_001)
me_righthandmesh.use_remesh_preserve_volume = False
me_righthandmesh.use_remesh_preserve_attributes = False
me_righthandmesh.use_mirror_vertex_groups = False
me_righthandmesh.update()
me_leftarmmesh = bpy.data.meshes.new('LeftArmMesh')
me_leftarmmesh.from_pydata([(-0.4466, 0.0004587, 2.644), (-0.4581, 0.0004587, 2.792), (-0.5664, 0.0004587, 2.825), (-0.667, 0.0004587, 2.811), (-0.72, 0.0004587, 2.746), (-0.9267, 0.0004587, 2.729), (-1.12, 0.0004587, 2.742), (-1.182, 0.0004587, 2.816), (-1.262, 0.0004587, 2.83), (-1.344, 0.0004587, 2.755), (-1.344, 0.0004587, 2.632), (-1.338, 0.0004587, 2.498), (-1.243, 0.0004588, 2.445), (-1.129, 0.0004587, 2.479), (-1.095, 0.0004587, 2.57), (-0.6647, 0.0004587, 2.569), (-0.6621, 0.0004587, 2.527), (-0.6033, 0.0004588, 2.454), (-0.4902, 0.0004588, 2.466), (-0.4448, 0.0004588, 2.533)], [], [(19, 1, 0), (19, 2, 1), (18, 2, 19), (17, 2, 18), (17, 3, 2), (16, 3, 17), (16, 15, 3), (15, 4, 3), (14, 4, 15), (14, 5, 4), (14, 6, 5), (13, 6, 14), (13, 7, 6), (12, 7, 13), (12, 8, 7), (12, 9, 8), (11, 9, 12), (11, 10, 9)])
_uv = me_leftarmmesh.uv_layers.new(name='UVMap')
_uv.uv.foreach_set('vector', [0.1939, 0.5575, 0.2973, 0.5584, 0.2382, 0.5594, 0.1939, 0.5575, 0.313, 0.5161, 0.2973, 0.5584, 0.1683, 0.5378, 0.313, 0.5161, 0.1939, 0.5575, 0.1664, 0.4925, 0.313, 0.5161, 0.1683, 0.5378, 0.1664, 0.4925, 0.3101, 0.4758, 0.313, 0.5161, 0.1969, 0.4709, 0.3101, 0.4758, 0.1664, 0.4925, 0.1969, 0.4709, 0.2136, 0.4709, 0.3101, 0.4758, 0.2136, 0.4709, 0.2855, 0.4531, 0.3101, 0.4758, 0.2244, 0.2996, 0.2855, 0.4531, 0.2136, 0.4709, 0.2244, 0.2996, 0.2835, 0.3705, 0.2855, 0.4531, 0.2244, 0.2996, 0.2933, 0.2937, 0.2835, 0.3705, 0.189, 0.2839, 0.2933, 0.2937, 0.2244, 0.2996, 0.189, 0.2839, 0.3243, 0.2711, 0.2933, 0.2937, 0.1782, 0.2376, 0.3243, 0.2711, 0.189, 0.2839, 0.1782, 0.2376, 0.3317, 0.2396, 0.3243, 0.2711, 0.1782, 0.2376, 0.3042, 0.2052, 0.3317, 0.2396, 0.2018, 0.2012, 0.3042, 0.2052, 0.1782, 0.2376, 0.2018, 0.2012, 0.2549, 0.2022, 0.3042, 0.2052])
me_leftarmmesh.materials.append(mat_material_001)
me_leftarmmesh.use_remesh_preserve_volume = False
me_leftarmmesh.use_remesh_preserve_attributes = False
me_leftarmmesh.use_mirror_vertex_groups = False
me_leftarmmesh.update()
me_leftforearmmesh = bpy.data.meshes.new('LeftForearmMesh')
me_leftforearmmesh.from_pydata([(-1.136, 0.0004588, 2.644), (-1.148, 0.0004588, 2.792), (-1.257, 0.0004588, 2.824), (-1.357, 0.0004588, 2.81), (-1.41, 0.0004588, 2.745), (-1.617, 0.0004588, 2.726), (-1.81, 0.0004588, 2.738), (-1.872, 0.0004588, 2.811), (-1.952, 0.0004588, 2.825), (-2.034, 0.0004588, 2.75), (-2.033, 0.0004588, 2.626), (-2.026, 0.0004588, 2.493), (-1.931, 0.0004588, 2.44), (-1.817, 0.0004588, 2.475), (-1.784, 0.0004588, 2.566), (-1.353, 0.0004588, 2.568), (-1.351, 0.0004588, 2.526), (-1.291, 0.0004589, 2.453), (-1.178, 0.0004589, 2.466), (-1.133, 0.0004588, 2.533)], [], [(19, 1, 0), (19, 2, 1), (18, 2, 19), (17, 2, 18), (17, 3, 2), (16, 3, 17), (16, 15, 3), (15, 4, 3), (14, 4, 15), (14, 5, 4), (14, 6, 5), (13, 6, 14), (13, 7, 6), (12, 7, 13), (12, 8, 7), (12, 9, 8), (11, 9, 12), (11, 10, 9)])
_uv = me_leftforearmmesh.uv_layers.new(name='UVMap')
_uv.uv.foreach_set('vector', [0.1939, 0.5575, 0.2973, 0.5584, 0.2382, 0.5594, 0.1939, 0.5575, 0.313, 0.5161, 0.2973, 0.5584, 0.1683, 0.5378, 0.313, 0.5161, 0.1939, 0.5575, 0.1664, 0.4925, 0.313, 0.5161, 0.1683, 0.5378, 0.1664, 0.4925, 0.3101, 0.4758, 0.313, 0.5161, 0.1969, 0.4709, 0.3101, 0.4758, 0.1664, 0.4925, 0.1969, 0.4709, 0.2136, 0.4709, 0.3101, 0.4758, 0.2136, 0.4709, 0.2855, 0.4531, 0.3101, 0.4758, 0.2244, 0.2996, 0.2855, 0.4531, 0.2136, 0.4709, 0.2244, 0.2996, 0.2835, 0.3705, 0.2855, 0.4531, 0.2244, 0.2996, 0.2933, 0.2937, 0.2835, 0.3705, 0.189, 0.2839, 0.2933, 0.2937, 0.2244, 0.2996, 0.189, 0.2839, 0.3243, 0.2711, 0.2933, 0.2937, 0.1782, 0.2376, 0.3243, 0.2711, 0.189, 0.2839, 0.1782, 0.2376, 0.3317, 0.2396, 0.3243, 0.2711, 0.1782, 0.2376, 0.3042, 0.2052, 0.3317, 0.2396, 0.2018, 0.2012, 0.3042, 0.2052, 0.1782, 0.2376, 0.2018, 0.2012, 0.2549, 0.2022, 0.3042, 0.2052])
me_leftforearmmesh.materials.append(mat_material_001)
me_leftforearmmesh.use_remesh_preserve_volume = False
me_leftforearmmesh.use_remesh_preserve_attributes = False
me_leftforearmmesh.use_mirror_vertex_groups = False
me_leftforearmmesh.update()
me_lefthandmesh = bpy.data.meshes.new('LeftHandMesh')
me_lefthandmesh.from_pydata([(-1.895, 0.0004591, 2.72), (-1.914, 0.0004591, 2.829), (-2.049, 0.0004591, 2.912), (-2.126, 0.0004591, 2.876), (-2.118, 0.0004592, 2.795), (-2.047, 0.0004592, 2.739), (-2.298, 0.0004592, 2.787), (-2.39, 0.0004592, 2.807), (-2.425, 0.0004592, 2.722), (-2.385, 0.0004592, 2.652), (-2.431, 0.0004593, 2.595), (-2.398, 0.0004593, 2.521), (-2.404, 0.0004593, 2.44), (-2.263, 0.0004593, 2.392), (-2.108, 0.0004592, 2.464), (-1.988, 0.0004592, 2.461), (-1.904, 0.0004592, 2.501), (-1.87, 0.0004591, 2.617)], [], [(1, 3, 2), (1, 4, 3), (0, 4, 1), (6, 8, 7), (0, 5, 4), (5, 8, 6), (0, 8, 5), (0, 9, 8), (17, 9, 0), (17, 10, 9), (16, 10, 17), (16, 11, 10), (16, 12, 11), (15, 14, 16), (14, 12, 16), (13, 12, 14)])
_uv = me_lefthandmesh.uv_layers.new(name='UVMap')
_uv.uv.foreach_set('vector', [0.6752, 0.9107, 0.7343, 0.9245, 0.7126, 0.9344, 0.6752, 0.9107, 0.7323, 0.9019, 0.7343, 0.9245, 0.6703, 0.8802, 0.7323, 0.9019, 0.6752, 0.9107, 0.7825, 0.8999, 0.8179, 0.8822, 0.8081, 0.9058, 0.6703, 0.8802, 0.7126, 0.8861, 0.7323, 0.9019, 0.7126, 0.8861, 0.8179, 0.8822, 0.7825, 0.8999, 0.6703, 0.8802, 0.8179, 0.8822, 0.7126, 0.8861, 0.6703, 0.8802, 0.8071, 0.8625, 0.8179, 0.8822, 0.6634, 0.8517, 0.8071, 0.8625, 0.6703, 0.8802, 0.6634, 0.8517, 0.8199, 0.8468, 0.8071, 0.8625, 0.6733, 0.8192, 0.8199, 0.8468, 0.6634, 0.8517, 0.6733, 0.8192, 0.8111, 0.8261, 0.8199, 0.8468, 0.6733, 0.8192, 0.813, 0.8035, 0.8111, 0.8261, 0.6969, 0.8084, 0.7303, 0.8094, 0.6733, 0.8192, 0.7303, 0.8094, 0.813, 0.8035, 0.6733, 0.8192, 0.7737, 0.7897, 0.813, 0.8035, 0.7303, 0.8094])
me_lefthandmesh.materials.append(mat_material_001)
me_lefthandmesh.use_remesh_preserve_volume = False
me_lefthandmesh.use_remesh_preserve_attributes = False
me_lefthandmesh.use_mirror_vertex_groups = False
me_lefthandmesh.update()
me_leftthighmesh = bpy.data.meshes.new('LeftThighMesh')
me_leftthighmesh.from_pydata([(-0.3456, 0.0004588, 1.799), (-0.1826, 0.0004588, 1.797), (-0.1391, 0.0004588, 1.68), (-0.1473, 0.0004588, 1.568), (-0.2152, 0.0004587, 1.506), (-0.2206, 0.0004587, 1.278), (-0.1935, 0.0004587, 1.066), (-0.1079, 0.0004587, 1.004), (-0.08751, 0.0004587, 0.9166), (-0.1636, 0.0004587, 0.8216), (-0.2994, 0.0004587, 0.8134), (-0.4461, 0.0004587, 0.8107), (-0.5113, 0.0004587, 0.9112), (-0.4814, 0.0004587, 1.039), (-0.3836, 0.0004587, 1.082), (-0.4135, 0.0004587, 1.555), (-0.4597, 0.0004587, 1.555), (-0.5439, 0.0004588, 1.615), (-0.5384, 0.0004588, 1.74), (-0.4678, 0.0004588, 1.794)], [], [(19, 1, 0), (19, 2, 1), (18, 2, 19), (17, 2, 18), (17, 3, 2), (16, 3, 17), (16, 15, 3), (15, 4, 3), (14, 4, 15), (14, 5, 4), (14, 6, 5), (13, 6, 14), (13, 7, 6), (12, 7, 13), (12, 8, 7), (12, 9, 8), (11, 9, 12), (11, 10, 9)])
_uv = me_leftthighmesh.uv_layers.new(name='UVMap')
_uv.uv.foreach_set('vector', [0.1939, 0.5575, 0.2973, 0.5584, 0.2382, 0.5594, 0.1939, 0.5575, 0.313, 0.5161, 0.2973, 0.5584, 0.1683, 0.5378, 0.313, 0.5161, 0.1939, 0.5575, 0.1664, 0.4925, 0.313, 0.5161, 0.1683, 0.5378, 0.1664, 0.4925, 0.3101, 0.4758, 0.313, 0.5161, 0.1969, 0.4709, 0.3101, 0.4758, 0.1664, 0.4925, 0.1969, 0.4709, 0.2136, 0.4709, 0.3101, 0.4758, 0.2136, 0.4709, 0.2855, 0.4531, 0.3101, 0.4758, 0.2244, 0.2996, 0.2855, 0.4531, 0.2136, 0.4709, 0.2244, 0.2996, 0.2835, 0.3705, 0.2855, 0.4531, 0.2244, 0.2996, 0.2933, 0.2937, 0.2835, 0.3705, 0.189, 0.2839, 0.2933, 0.2937, 0.2244, 0.2996, 0.189, 0.2839, 0.3243, 0.2711, 0.2933, 0.2937, 0.1782, 0.2376, 0.3243, 0.2711, 0.189, 0.2839, 0.1782, 0.2376, 0.3317, 0.2396, 0.3243, 0.2711, 0.1782, 0.2376, 0.3042, 0.2052, 0.3317, 0.2396, 0.2018, 0.2012, 0.3042, 0.2052, 0.1782, 0.2376, 0.2018, 0.2012, 0.2549, 0.2022, 0.3042, 0.2052])
me_leftthighmesh.materials.append(mat_material_001)
me_leftthighmesh.use_remesh_preserve_volume = False
me_leftthighmesh.use_remesh_preserve_attributes = False
me_leftthighmesh.use_mirror_vertex_groups = False
me_leftthighmesh.update()
me_leftcalfmesh = bpy.data.meshes.new('LeftCalfMesh')
me_leftcalfmesh.from_pydata([(-0.2989, 0.0004586, 1.042), (-0.1361, 0.0004586, 1.033), (-0.09704, 0.0004586, 0.9146), (-0.1094, 0.0004586, 0.8036), (-0.1796, 0.0004586, 0.7437), (-0.1936, 0.0004586, 0.516), (-0.1744, 0.0004586, 0.3033), (-0.09119, 0.0004586, 0.2376), (-0.0741, 0.0004586, 0.15), (-0.1537, 0.0004586, 0.05789), (-0.2897, 0.0004586, 0.05485), (-0.4364, 0.0004586, 0.05764), (-0.4978, 0.0004586, 0.1605), (-0.4631, 0.0004586, 0.2869), (-0.3638, 0.0004586, 0.3267), (-0.3759, 0.0004586, 0.8), (-0.422, 0.0004586, 0.8018), (-0.5039, 0.0004586, 0.8646), (-0.4938, 0.0004586, 0.9893), (-0.4212, 0.0004586, 1.041)], [], [(19, 1, 0), (19, 2, 1), (18, 2, 19), (17, 2, 18), (17, 3, 2), (16, 3, 17), (16, 15, 3), (15, 4, 3), (14, 4, 15), (14, 5, 4), (14, 6, 5), (13, 6, 14), (13, 7, 6), (12, 7, 13), (12, 8, 7), (12, 9, 8), (11, 9, 12), (11, 10, 9)])
_uv = me_leftcalfmesh.uv_layers.new(name='UVMap')
_uv.uv.foreach_set('vector', [0.1939, 0.5575, 0.2973, 0.5584, 0.2382, 0.5594, 0.1939, 0.5575, 0.313, 0.5161, 0.2973, 0.5584, 0.1683, 0.5378, 0.313, 0.5161, 0.1939, 0.5575, 0.1664, 0.4925, 0.313, 0.5161, 0.1683, 0.5378, 0.1664, 0.4925, 0.3101, 0.4758, 0.313, 0.5161, 0.1969, 0.4709, 0.3101, 0.4758, 0.1664, 0.4925, 0.1969, 0.4709, 0.2136, 0.4709, 0.3101, 0.4758, 0.2136, 0.4709, 0.2855, 0.4531, 0.3101, 0.4758, 0.2244, 0.2996, 0.2855, 0.4531, 0.2136, 0.4709, 0.2244, 0.2996, 0.2835, 0.3705, 0.2855, 0.4531, 0.2244, 0.2996, 0.2933, 0.2937, 0.2835, 0.3705, 0.189, 0.2839, 0.2933, 0.2937, 0.2244, 0.2996, 0.189, 0.2839, 0.3243, 0.2711, 0.2933, 0.2937, 0.1782, 0.2376, 0.3243, 0.2711, 0.189, 0.2839, 0.1782, 0.2376, 0.3317, 0.2396, 0.3243, 0.2711, 0.1782, 0.2376, 0.3042, 0.2052, 0.3317, 0.2396, 0.2018, 0.2012, 0.3042, 0.2052, 0.1782, 0.2376, 0.2018, 0.2012, 0.2549, 0.2022, 0.3042, 0.2052])
me_leftcalfmesh.materials.append(mat_material_001)
me_leftcalfmesh.use_remesh_preserve_volume = False
me_leftcalfmesh.use_remesh_preserve_attributes = False
me_leftcalfmesh.use_mirror_vertex_groups = False
me_leftcalfmesh.update()
me_leftfootmesh = bpy.data.meshes.new('LeftFootMesh')
me_leftfootmesh.from_pydata([(-0.2901, 0.0004587, 0.3013), (-0.1935, 0.0004587, 0.2412), (-0.1336, 0.0004587, 0.1437), (0.08898, 0.0004587, 0.1494), (0.1357, 0.0004587, 0.0771), (0.1251, 0.0004587, -0.0178), (0.06875, 0.0004587, -0.1075), (-0.08562, 0.0004587, -0.08166), (-0.3157, 0.0004587, -0.09655), (-0.4432, 0.0004587, -0.01529), (-0.4638, 0.0004587, 0.09608), (-0.409, 0.0004587, 0.2387)], [], [(11, 1, 0), (11, 2, 1), (10, 2, 11), (2, 4, 3), (10, 4, 2), (10, 5, 4), (9, 5, 10), (9, 6, 5), (8, 7, 9), (7, 6, 9)])
_uv = me_leftfootmesh.uv_layers.new(name='UVMap')
_uv.uv.foreach_set('vector', [0.5591, 0.7316, 0.6191, 0.7346, 0.5916, 0.7503, 0.5591, 0.7316, 0.6368, 0.708, 0.6191, 0.7346, 0.5453, 0.6913, 0.6368, 0.708, 0.5591, 0.7316, 0.6368, 0.708, 0.7126, 0.6923, 0.6989, 0.712, 0.5453, 0.6913, 0.7126, 0.6923, 0.6368, 0.708, 0.5453, 0.6913, 0.7107, 0.6657, 0.7126, 0.6923, 0.5522, 0.6605, 0.7107, 0.6657, 0.5453, 0.6913, 0.5522, 0.6605, 0.6959, 0.6401, 0.7107, 0.6657, 0.5886, 0.6391, 0.6526, 0.6457, 0.5522, 0.6605, 0.6526, 0.6457, 0.6959, 0.6401, 0.5522, 0.6605])
me_leftfootmesh.materials.append(mat_material_001)
me_leftfootmesh.use_remesh_preserve_volume = False
me_leftfootmesh.use_remesh_preserve_attributes = False
me_leftfootmesh.use_mirror_vertex_groups = False
me_leftfootmesh.update()
me_rightthighmesh = bpy.data.meshes.new('RightThighMesh')
me_rightthighmesh.from_pydata([(0.2041, 0.0004588, 1.823), (0.3656, 0.0004588, 1.845), (0.4262, 0.0004588, 1.736), (0.4349, 0.0004588, 1.625), (0.3772, 0.0004587, 1.553), (0.4063, 0.0004587, 1.327), (0.4651, 0.0004587, 1.122), (0.5592, 0.0004587, 1.073), (0.5924, 0.0004587, 0.9899), (0.5316, 0.0004587, 0.8844), (0.3985, 0.0004587, 0.8559), (0.254, 0.0004587, 0.831), (0.1743, 0.0004587, 0.9205), (0.1846, 0.0004587, 1.051), (0.2747, 0.0004587, 1.109), (0.1738, 0.0004588, 1.572), (0.1282, 0.0004588, 1.565), (0.03592, 0.0004588, 1.611), (0.02244, 0.0004588, 1.735), (0.08405, 0.0004588, 1.8)], [], [(19, 1, 0), (19, 2, 1), (18, 2, 19), (17, 2, 18), (17, 3, 2), (16, 3, 17), (16, 15, 3), (15, 4, 3), (14, 4, 15), (14, 5, 4), (14, 6, 5), (13, 6, 14), (13, 7, 6), (12, 7, 13), (12, 8, 7), (12, 9, 8), (11, 9, 12), (11, 10, 9)])
_uv = me_rightthighmesh.uv_layers.new(name='UVMap')
_uv.uv.foreach_set('vector', [0.1939, 0.5575, 0.2973, 0.5584, 0.2382, 0.5594, 0.1939, 0.5575, 0.313, 0.5161, 0.2973, 0.5584, 0.1683, 0.5378, 0.313, 0.5161, 0.1939, 0.5575, 0.1664, 0.4925, 0.313, 0.5161, 0.1683, 0.5378, 0.1664, 0.4925, 0.3101, 0.4758, 0.313, 0.5161, 0.1969, 0.4709, 0.3101, 0.4758, 0.1664, 0.4925, 0.1969, 0.4709, 0.2136, 0.4709, 0.3101, 0.4758, 0.2136, 0.4709, 0.2855, 0.4531, 0.3101, 0.4758, 0.2244, 0.2996, 0.2855, 0.4531, 0.2136, 0.4709, 0.2244, 0.2996, 0.2835, 0.3705, 0.2855, 0.4531, 0.2244, 0.2996, 0.2933, 0.2937, 0.2835, 0.3705, 0.189, 0.2839, 0.2933, 0.2937, 0.2244, 0.2996, 0.189, 0.2839, 0.3243, 0.2711, 0.2933, 0.2937, 0.1782, 0.2376, 0.3243, 0.2711, 0.189, 0.2839, 0.1782, 0.2376, 0.3317, 0.2396, 0.3243, 0.2711, 0.1782, 0.2376, 0.3042, 0.2052, 0.3317, 0.2396, 0.2018, 0.2012, 0.3042, 0.2052, 0.1782, 0.2376, 0.2018, 0.2012, 0.2549, 0.2022, 0.3042, 0.2052])
me_rightthighmesh.materials.append(mat_material_001)
me_rightthighmesh.use_remesh_preserve_volume = False
me_rightthighmesh.use_remesh_preserve_attributes = False
me_rightthighmesh.use_mirror_vertex_groups = False
me_rightthighmesh.update()
me_rightcalfmesh = bpy.data.meshes.new('RightCalfMesh')
me_rightcalfmesh.from_pydata([(0.3927, 0.0004586, 1.086), (0.5555, 0.0004586, 1.078), (0.5953, 0.0004586, 0.9597), (0.5837, 0.0004586, 0.8487), (0.5139, 0.0004586, 0.7884), (0.5013, 0.0004586, 0.5605), (0.5219, 0.0004586, 0.3479), (0.6055, 0.0004586, 0.2828), (0.6231, 0.0004586, 0.1953), (0.5441, 0.0004586, 0.1027), (0.4081, 0.0004586, 0.09877), (0.2614, 0.0004586, 0.1006), (0.1994, 0.0004586, 0.2031), (0.2332, 0.0004586, 0.3298), (0.3323, 0.0004586, 0.3701), (0.3172, 0.0004586, 0.8434), (0.271, 0.0004586, 0.8448), (0.1887, 0.0004586, 0.9072), (0.198, 0.0004586, 1.032), (0.2703, 0.0004586, 1.084)], [], [(19, 1, 0), (19, 2, 1), (18, 2, 19), (17, 2, 18), (17, 3, 2), (16, 3, 17), (16, 15, 3), (15, 4, 3), (14, 4, 15), (14, 5, 4), (14, 6, 5), (13, 6, 14), (13, 7, 6), (12, 7, 13), (12, 8, 7), (12, 9, 8), (11, 9, 12), (11, 10, 9)])
_uv = me_rightcalfmesh.uv_layers.new(name='UVMap')
_uv.uv.foreach_set('vector', [0.1939, 0.5575, 0.2973, 0.5584, 0.2382, 0.5594, 0.1939, 0.5575, 0.313, 0.5161, 0.2973, 0.5584, 0.1683, 0.5378, 0.313, 0.5161, 0.1939, 0.5575, 0.1664, 0.4925, 0.313, 0.5161, 0.1683, 0.5378, 0.1664, 0.4925, 0.3101, 0.4758, 0.313, 0.5161, 0.1969, 0.4709, 0.3101, 0.4758, 0.1664, 0.4925, 0.1969, 0.4709, 0.2136, 0.4709, 0.3101, 0.4758, 0.2136, 0.4709, 0.2855, 0.4531, 0.3101, 0.4758, 0.2244, 0.2996, 0.2855, 0.4531, 0.2136, 0.4709, 0.2244, 0.2996, 0.2835, 0.3705, 0.2855, 0.4531, 0.2244, 0.2996, 0.2933, 0.2937, 0.2835, 0.3705, 0.189, 0.2839, 0.2933, 0.2937, 0.2244, 0.2996, 0.189, 0.2839, 0.3243, 0.2711, 0.2933, 0.2937, 0.1782, 0.2376, 0.3243, 0.2711, 0.189, 0.2839, 0.1782, 0.2376, 0.3317, 0.2396, 0.3243, 0.2711, 0.1782, 0.2376, 0.3042, 0.2052, 0.3317, 0.2396, 0.2018, 0.2012, 0.3042, 0.2052, 0.1782, 0.2376, 0.2018, 0.2012, 0.2549, 0.2022, 0.3042, 0.2052])
me_rightcalfmesh.materials.append(mat_material_001)
me_rightcalfmesh.use_remesh_preserve_volume = False
me_rightcalfmesh.use_remesh_preserve_attributes = False
me_rightcalfmesh.use_mirror_vertex_groups = False
me_rightcalfmesh.update()
me_rightfootmesh = bpy.data.meshes.new('RightFootMesh')
me_rightfootmesh.from_pydata([(0.456, 0.0004586, 0.3437), (0.553, 0.0004586, 0.2842), (0.6135, 0.0004586, 0.187), (0.8361, 0.0004586, 0.1942), (0.8833, 0.0004586, 0.1222), (0.8732, 0.0004586, 0.02721), (0.8175, 0.0004586, -0.0628), (0.663, 0.0004586, -0.03799), (0.433, 0.0004586, -0.05434), (0.3049, 0.0004586, 0.02611), (0.2837, 0.0004586, 0.1373), (0.3376, 0.0004586, 0.2803)], [], [(11, 1, 0), (11, 2, 1), (10, 2, 11), (2, 4, 3), (10, 4, 2), (10, 5, 4), (9, 5, 10), (9, 6, 5), (8, 7, 9), (7, 6, 9)])
_uv = me_rightfootmesh.uv_layers.new(name='UVMap')
_uv.uv.foreach_set('vector', [0.5591, 0.7316, 0.6191, 0.7346, 0.5916, 0.7503, 0.5591, 0.7316, 0.6368, 0.708, 0.6191, 0.7346, 0.5453, 0.6913, 0.6368, 0.708, 0.5591, 0.7316, 0.6368, 0.708, 0.7126, 0.6923, 0.6989, 0.712, 0.5453, 0.6913, 0.7126, 0.6923, 0.6368, 0.708, 0.5453, 0.6913, 0.7107, 0.6657, 0.7126, 0.6923, 0.5522, 0.6605, 0.7107, 0.6657, 0.5453, 0.6913, 0.5522, 0.6605, 0.6959, 0.6401, 0.7107, 0.6657, 0.5886, 0.6391, 0.6526, 0.6457, 0.5522, 0.6605, 0.6526, 0.6457, 0.6959, 0.6401, 0.5522, 0.6605])
me_rightfootmesh.materials.append(mat_material_001)
me_rightfootmesh.use_remesh_preserve_volume = False
me_rightfootmesh.use_remesh_preserve_attributes = False
me_rightfootmesh.use_mirror_vertex_groups = False
me_rightfootmesh.update()
arm_skeletonarmature = bpy.data.armatures.new('SkeletonArmature')  # bones are not reproduced

# ---- objects
ob_skeleton = bpy.data.objects.new('Skeleton', arm_skeletonarmature)
ob_hips = bpy.data.objects.new('Hips', me_hipsmesh)
ob_torso = bpy.data.objects.new('Torso', me_torsomesh)
ob_head = bpy.data.objects.new('Head', me_headmesh)
ob_rightarm = bpy.data.objects.new('RightArm', me_rightarmmesh)
ob_rightforearm = bpy.data.objects.new('RightForearm', me_rightforearmmesh)
ob_righthand = bpy.data.objects.new('RightHand', me_righthandmesh)
ob_leftarm = bpy.data.objects.new('LeftArm', me_leftarmmesh)
ob_leftforearm = bpy.data.objects.new('LeftForearm', me_leftforearmmesh)
ob_lefthand = bpy.data.objects.new('LeftHand', me_lefthandmesh)
ob_leftthigh = bpy.data.objects.new('LeftThigh', me_leftthighmesh)
ob_leftcalf = bpy.data.objects.new('LeftCalf', me_leftcalfmesh)
ob_leftfoot = bpy.data.objects.new('LeftFoot', me_leftfootmesh)
ob_rightthigh = bpy.data.objects.new('RightThigh', me_rightthighmesh)
ob_rightcalf = bpy.data.objects.new('RightCalf', me_rightcalfmesh)
ob_rightfoot = bpy.data.objects.new('RightFoot', me_rightfootmesh)

# ---- transforms, parenting, visibility, modifiers, constraints
ob_skeleton.location = (0.0, 0.0, 0.0)
ob_skeleton.lineart.crease_threshold = 0.0
ob_hips.parent = ob_skeleton
ob_hips.location = (0.0, 0.0, 0.0)
ob_hips.lineart.crease_threshold = 0.0
_vg = ob_hips.vertex_groups.new(name='Hips')
ob_torso.parent = ob_skeleton
ob_torso.location = (0.0, 0.0, 0.0)
ob_torso.lineart.crease_threshold = 0.0
_vg = ob_torso.vertex_groups.new(name='Torso')
ob_head.parent = ob_skeleton
ob_head.location = (0.0, 0.0, 0.0)
ob_head.lineart.crease_threshold = 0.0
_vg = ob_head.vertex_groups.new(name='Head')
ob_rightarm.parent = ob_skeleton
ob_rightarm.location = (0.0, 0.0, 0.0)
ob_rightarm.lineart.crease_threshold = 0.0
_vg = ob_rightarm.vertex_groups.new(name='RightArm')
ob_rightforearm.parent = ob_skeleton
ob_rightforearm.location = (0.0, 0.0, 0.0)
ob_rightforearm.lineart.crease_threshold = 0.0
_vg = ob_rightforearm.vertex_groups.new(name='RightForearm')
ob_righthand.parent = ob_skeleton
ob_righthand.location = (0.0, 0.0, 0.0)
ob_righthand.lineart.crease_threshold = 0.0
_vg = ob_righthand.vertex_groups.new(name='RightHand')
ob_leftarm.parent = ob_skeleton
ob_leftarm.location = (0.0, 0.0, 0.0)
ob_leftarm.lineart.crease_threshold = 0.0
_vg = ob_leftarm.vertex_groups.new(name='LeftArm')
ob_leftforearm.parent = ob_skeleton
ob_leftforearm.location = (0.0, 0.0, 0.0)
ob_leftforearm.lineart.crease_threshold = 0.0
_vg = ob_leftforearm.vertex_groups.new(name='LeftForearm')
ob_lefthand.parent = ob_skeleton
ob_lefthand.location = (0.0, 0.0, 0.0)
ob_lefthand.is_shadow_catcher = True
ob_lefthand.lineart.crease_threshold = 0.0
ob_lefthand.cycles.use_motion_blur = False
_vg = ob_lefthand.vertex_groups.new(name='LeftHand')
ob_leftthigh.parent = ob_skeleton
ob_leftthigh.location = (0.0, 0.0, 0.0)
ob_leftthigh.lineart.crease_threshold = 0.0
_vg = ob_leftthigh.vertex_groups.new(name='LeftThigh')
ob_leftcalf.parent = ob_skeleton
ob_leftcalf.location = (0.0, 0.0, 0.0)
ob_leftcalf.lineart.crease_threshold = 0.0
_vg = ob_leftcalf.vertex_groups.new(name='LeftCalf')
ob_leftfoot.parent = ob_skeleton
ob_leftfoot.location = (0.0, 0.0, 0.0)
ob_leftfoot.lineart.crease_threshold = 0.0
_vg = ob_leftfoot.vertex_groups.new(name='LeftFoot')
ob_rightthigh.parent = ob_skeleton
ob_rightthigh.location = (0.0, 0.0, 0.0)
ob_rightthigh.lineart.crease_threshold = 0.0
_vg = ob_rightthigh.vertex_groups.new(name='RIghtThigh')
ob_rightcalf.parent = ob_skeleton
ob_rightcalf.location = (0.0, 0.0, 0.0)
ob_rightcalf.lineart.crease_threshold = 0.0
_vg = ob_rightcalf.vertex_groups.new(name='RightCalf')
ob_rightfoot.parent = ob_skeleton
ob_rightfoot.location = (0.0, 0.0, 0.0)
ob_rightfoot.lineart.crease_threshold = 0.0
_vg = ob_rightfoot.vertex_groups.new(name='RightFoot')

# ---- collection membership
col_collection_1.objects.link(ob_skeleton)
col_collection_1.objects.link(ob_hips)
col_collection_1.objects.link(ob_torso)
col_collection_1.objects.link(ob_head)
col_collection_1.objects.link(ob_rightarm)
col_collection_1.objects.link(ob_rightforearm)
col_collection_1.objects.link(ob_righthand)
col_collection_1.objects.link(ob_leftarm)
col_collection_1.objects.link(ob_leftforearm)
col_collection_1.objects.link(ob_lefthand)
col_collection_1.objects.link(ob_leftthigh)
col_collection_1.objects.link(ob_leftcalf)
col_collection_1.objects.link(ob_leftfoot)
col_collection_1.objects.link(ob_rightthigh)
col_collection_1.objects.link(ob_rightcalf)
col_collection_1.objects.link(ob_rightfoot)

# ---- scene / render settings (as saved in the file)
scene.frame_start = 1; scene.frame_end = 40; scene.frame_set(0)
scene.render.engine = 'CYCLES'
scene.render.resolution_percentage = 50
scene.render.dither_intensity = 0.0
scene.cycles.use_denoising = False
scene.cycles.samples = 128
scene.cycles.sampling_pattern = 'TABULATED_SOBOL'
scene.cycles.use_adaptive_sampling = False
scene.cycles.use_light_tree = False
scene.cycles.blur_glossy = 0.0
scene.cycles.sample_clamp_indirect = 0.0
scene.view_settings.view_transform = 'Standard'
bpy.context.view_layer.update()

# ---- added for rendering (the .blend has no active camera and no usable light): camera, sun
cam_auto = bpy.data.cameras.new('AutoCamera')
cam_auto.lens = 50.0
cam_auto.sensor_width = 36.0
cam_auto.clip_end = 1000.0
ob_auto_camera = bpy.data.objects.new('AutoCamera', cam_auto)
scene.collection.objects.link(ob_auto_camera)
ob_auto_camera.location = (4.4954, -5.1392, 5.22932)
ob_auto_camera.rotation_euler = (1.09748, -7.21219e-08, 0.694738)
scene.camera = ob_auto_camera
light_auto_sun = bpy.data.lights.new('AutoSun', 'SUN')
light_auto_sun.energy = 3.0
light_auto_sun.angle = 0.0523599
ob_auto_sun = bpy.data.objects.new('AutoSun', light_auto_sun)
scene.collection.objects.link(ob_auto_sun)
ob_auto_sun.rotation_euler = (0.872665, 0.174533, 0.523599)
bpy.context.view_layer.update()
